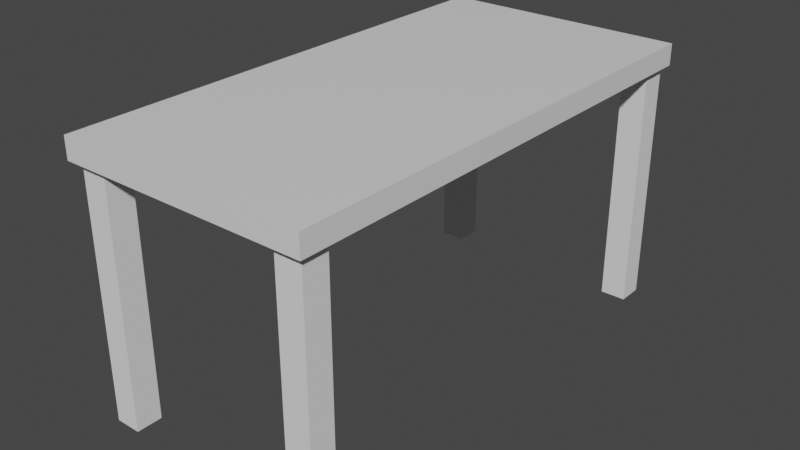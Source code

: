 # Source: table.blend  (saved by Blender 2.80.75; exported with 4.5.12 LTS)
import bpy
from mathutils import Matrix  # noqa: F401  (used for matrix-valued properties, if any)

bpy.ops.wm.read_factory_settings(use_empty=True)
scene = bpy.context.scene
scene.name = 'Scene'

# ---- collections
col_collection = bpy.data.collections.new('Collection'); scene.collection.children.link(col_collection)

# ---- materials (node trees are filled in below, after node groups)
mat_material = bpy.data.materials.new('Material')
mat_material.alpha_threshold = 0.0
mat_material.use_transparent_shadow = False
mat_material.line_color = (0.0, 0.0, 0.0, 1.0)

# ---- material node trees
mat_material.use_nodes = True; mat_material.node_tree.nodes.clear()
_N = mat_material.node_tree.nodes; _L = mat_material.node_tree.links
n0 = _N.new('ShaderNodeOutputMaterial'); n0.name = 'Material Output'; n0.location = (300, 300)
n1 = _N.new('ShaderNodeBsdfPrincipled'); n1.name = 'Principled BSDF'; n1.location = (10, 300)
n1.distribution = 'GGX'
n1.subsurface_method = 'BURLEY'
n1.inputs[2].default_value = 0.4
n1.inputs[3].default_value = 1.45
n1.inputs[27].default_value = (0.0, 0.0, 0.0, 1.0)
n1.inputs[28].default_value = 1.0
_L.new(n1.outputs[0], n0.inputs[0])
n0.is_active_output = True

# ---- world
world_world = bpy.data.worlds.new('World'); scene.world = world_world
world_world.use_nodes = True; world_world.node_tree.nodes.clear()
_N = world_world.node_tree.nodes; _L = world_world.node_tree.links
n0 = _N.new('ShaderNodeOutputWorld'); n0.name = 'World Output'; n0.location = (300, 300)
n1 = _N.new('ShaderNodeBackground'); n1.name = 'Background'; n1.location = (10, 300)
n1.inputs[0].default_value = (0.05088, 0.05088, 0.05088, 1.0)
_L.new(n1.outputs[0], n0.inputs[0])
n0.is_active_output = True
world_world.color = (0.05088, 0.05088, 0.05088)
world_world.use_sun_shadow = False
world_world.sun_shadow_jitter_overblur = 0.0

# ---- meshes
me_cube = bpy.data.meshes.new('Cube')
me_cube.from_pydata([(1.0, 1.0, 1.0), (1.0, 1.0, -1.0), (1.0, -1.0, 1.0), (1.0, -1.0, -1.0), (-1.0, 1.0, 1.0), (-1.0, 1.0, -1.0), (-1.0, -1.0, 1.0), (-1.0, -1.0, -1.0)], [], [(0, 4, 6, 2), (3, 2, 6, 7), (7, 6, 4, 5), (5, 1, 3, 7), (1, 0, 2, 3), (5, 4, 0, 1)])
_uv = me_cube.uv_layers.new(name='UVMap')
_uv.uv.foreach_set('vector', [0.375, 0.0, 0.625, 0.0, 0.625, 0.25, 0.375, 0.25, 0.375, 0.25, 0.625, 0.25, 0.625, 0.5, 0.375, 0.5, 0.375, 0.5, 0.625, 0.5, 0.625, 0.75, 0.375, 0.75, 0.375, 0.75, 0.625, 0.75, 0.625, 1.0, 0.375, 1.0, 0.125, 0.5, 0.375, 0.5, 0.375, 0.75, 0.125, 0.75, 0.625, 0.5, 0.875, 0.5, 0.875, 0.75, 0.625, 0.75])
me_cube.materials.append(mat_material)
me_cube.use_remesh_preserve_volume = False
me_cube.use_remesh_preserve_attributes = False
me_cube.use_mirror_vertex_groups = False
me_cube.update()
me_cube_001 = bpy.data.meshes.new('Cube.001')
me_cube_001.from_pydata([(-1.0, -1.0, -1.0), (-1.0, -1.0, 1.0), (-1.0, 1.0, -1.0), (-1.0, 1.0, 1.0), (1.0, -1.0, -1.0), (1.0, -1.0, 1.0), (1.0, 1.0, -1.0), (1.0, 1.0, 1.0)], [], [(0, 1, 3, 2), (2, 3, 7, 6), (6, 7, 5, 4), (4, 5, 1, 0), (2, 6, 4, 0), (7, 3, 1, 5)])
_uv = me_cube_001.uv_layers.new(name='UVMap')
_uv.uv.foreach_set('vector', [0.375, 0.0, 0.625, 0.0, 0.625, 0.25, 0.375, 0.25, 0.375, 0.25, 0.625, 0.25, 0.625, 0.5, 0.375, 0.5, 0.375, 0.5, 0.625, 0.5, 0.625, 0.75, 0.375, 0.75, 0.375, 0.75, 0.625, 0.75, 0.625, 1.0, 0.375, 1.0, 0.125, 0.5, 0.375, 0.5, 0.375, 0.75, 0.125, 0.75, 0.625, 0.5, 0.875, 0.5, 0.875, 0.75, 0.625, 0.75])
me_cube_001.use_remesh_preserve_volume = False
me_cube_001.use_remesh_preserve_attributes = False
me_cube_001.use_mirror_vertex_groups = False
me_cube_001.update()
me_cube_002 = bpy.data.meshes.new('Cube.002')
me_cube_002.from_pydata([(-1.0, -1.0, -1.0), (-1.0, -1.0, 1.0), (-1.0, 1.0, -1.0), (-1.0, 1.0, 1.0), (1.0, -1.0, -1.0), (1.0, -1.0, 1.0), (1.0, 1.0, -1.0), (1.0, 1.0, 1.0)], [], [(0, 1, 3, 2), (2, 3, 7, 6), (6, 7, 5, 4), (4, 5, 1, 0), (2, 6, 4, 0), (7, 3, 1, 5)])
_uv = me_cube_002.uv_layers.new(name='UVMap')
_uv.uv.foreach_set('vector', [0.375, 0.0, 0.625, 0.0, 0.625, 0.25, 0.375, 0.25, 0.375, 0.25, 0.625, 0.25, 0.625, 0.5, 0.375, 0.5, 0.375, 0.5, 0.625, 0.5, 0.625, 0.75, 0.375, 0.75, 0.375, 0.75, 0.625, 0.75, 0.625, 1.0, 0.375, 1.0, 0.125, 0.5, 0.375, 0.5, 0.375, 0.75, 0.125, 0.75, 0.625, 0.5, 0.875, 0.5, 0.875, 0.75, 0.625, 0.75])
me_cube_002.use_remesh_preserve_volume = False
me_cube_002.use_remesh_preserve_attributes = False
me_cube_002.use_mirror_vertex_groups = False
me_cube_002.update()
me_cube_004 = bpy.data.meshes.new('Cube.004')
me_cube_004.from_pydata([(-1.0, -1.0, -1.0), (-1.0, -1.0, 1.0), (-1.0, 1.0, -1.0), (-1.0, 1.0, 1.0), (1.0, -1.0, -1.0), (1.0, -1.0, 1.0), (1.0, 1.0, -1.0), (1.0, 1.0, 1.0)], [], [(0, 1, 3, 2), (2, 3, 7, 6), (6, 7, 5, 4), (4, 5, 1, 0), (2, 6, 4, 0), (7, 3, 1, 5)])
_uv = me_cube_004.uv_layers.new(name='UVMap')
_uv.uv.foreach_set('vector', [0.375, 0.0, 0.625, 0.0, 0.625, 0.25, 0.375, 0.25, 0.375, 0.25, 0.625, 0.25, 0.625, 0.5, 0.375, 0.5, 0.375, 0.5, 0.625, 0.5, 0.625, 0.75, 0.375, 0.75, 0.375, 0.75, 0.625, 0.75, 0.625, 1.0, 0.375, 1.0, 0.125, 0.5, 0.375, 0.5, 0.375, 0.75, 0.125, 0.75, 0.625, 0.5, 0.875, 0.5, 0.875, 0.75, 0.625, 0.75])
me_cube_004.use_remesh_preserve_volume = False
me_cube_004.use_remesh_preserve_attributes = False
me_cube_004.use_mirror_vertex_groups = False
me_cube_004.update()
me_cube_003 = bpy.data.meshes.new('Cube.003')
me_cube_003.from_pydata([(-1.0, -1.0, -1.0), (-1.0, -1.0, 1.0), (-1.0, 1.0, -1.0), (-1.0, 1.0, 1.0), (1.0, -1.0, -1.0), (1.0, -1.0, 1.0), (1.0, 1.0, -1.0), (1.0, 1.0, 1.0)], [], [(0, 1, 3, 2), (2, 3, 7, 6), (6, 7, 5, 4), (4, 5, 1, 0), (2, 6, 4, 0), (7, 3, 1, 5)])
_uv = me_cube_003.uv_layers.new(name='UVMap')
_uv.uv.foreach_set('vector', [0.375, 0.0, 0.625, 0.0, 0.625, 0.25, 0.375, 0.25, 0.375, 0.25, 0.625, 0.25, 0.625, 0.5, 0.375, 0.5, 0.375, 0.5, 0.625, 0.5, 0.625, 0.75, 0.375, 0.75, 0.375, 0.75, 0.625, 0.75, 0.625, 1.0, 0.375, 1.0, 0.125, 0.5, 0.375, 0.5, 0.375, 0.75, 0.125, 0.75, 0.625, 0.5, 0.875, 0.5, 0.875, 0.75, 0.625, 0.75])
me_cube_003.use_remesh_preserve_volume = False
me_cube_003.use_remesh_preserve_attributes = False
me_cube_003.use_mirror_vertex_groups = False
me_cube_003.update()

# ---- objects
ob_cube = bpy.data.objects.new('Cube', me_cube)
ob_cube_001 = bpy.data.objects.new('Cube.001', me_cube_001)
ob_cube_002 = bpy.data.objects.new('Cube.002', me_cube_002)
ob_cube_004 = bpy.data.objects.new('Cube.004', me_cube_004)
ob_cube_003 = bpy.data.objects.new('Cube.003', me_cube_003)

# ---- transforms, parenting, visibility, modifiers, constraints
ob_cube.location = (0.0, 0.0, 0.0)
ob_cube.scale = (1.0, 2.0, 0.08632)
ob_cube.lock_rotations_4d = False
ob_cube.empty_display_type = 'ARROWS'
ob_cube.lineart.crease_threshold = 0.0
ob_cube_001.location = (-0.837, 1.867, -1.018)
ob_cube_001.scale = (0.1035, 0.1035, 1.05)
ob_cube_001.lineart.crease_threshold = 0.0
ob_cube_002.location = (0.8408, 1.867, -1.018)
ob_cube_002.scale = (0.1035, 0.1035, 1.05)
ob_cube_002.lineart.crease_threshold = 0.0
ob_cube_004.location = (-0.837, -1.833, -1.018)
ob_cube_004.scale = (0.1035, 0.1035, 1.05)
ob_cube_004.lineart.crease_threshold = 0.0
ob_cube_003.location = (0.8408, -1.833, -1.018)
ob_cube_003.scale = (0.1035, 0.1035, 1.05)
ob_cube_003.lineart.crease_threshold = 0.0

# ---- collection membership
col_collection.objects.link(ob_cube)
col_collection.objects.link(ob_cube_001)
col_collection.objects.link(ob_cube_002)
col_collection.objects.link(ob_cube_004)
col_collection.objects.link(ob_cube_003)

# ---- scene / render settings (as saved in the file)
scene.frame_start = 1; scene.frame_end = 250; scene.frame_set(1)
scene.render.engine = 'BLENDER_EEVEE_NEXT'
scene.cycles.use_denoising = False
scene.cycles.samples = 128
scene.cycles.sampling_pattern = 'TABULATED_SOBOL'
scene.cycles.use_adaptive_sampling = False
scene.cycles.use_light_tree = False
scene.view_settings.view_transform = 'Filmic'
bpy.context.view_layer.update()

# ---- added for rendering (the .blend has no active camera and no usable light): camera, sun
cam_auto = bpy.data.cameras.new('AutoCamera')
cam_auto.lens = 50.0
cam_auto.sensor_width = 36.0
cam_auto.clip_end = 1000.0
ob_auto_camera = bpy.data.objects.new('AutoCamera', cam_auto)
scene.collection.objects.link(ob_auto_camera)
ob_auto_camera.location = (4.59268, -5.51122, 2.68344)
ob_auto_camera.rotation_euler = (1.09748, -7.21219e-08, 0.694738)
scene.camera = ob_auto_camera
light_auto_sun = bpy.data.lights.new('AutoSun', 'SUN')
light_auto_sun.energy = 3.0
light_auto_sun.angle = 0.0523599
ob_auto_sun = bpy.data.objects.new('AutoSun', light_auto_sun)
scene.collection.objects.link(ob_auto_sun)
ob_auto_sun.rotation_euler = (0.872665, 0.174533, 0.523599)
bpy.context.view_layer.update()
